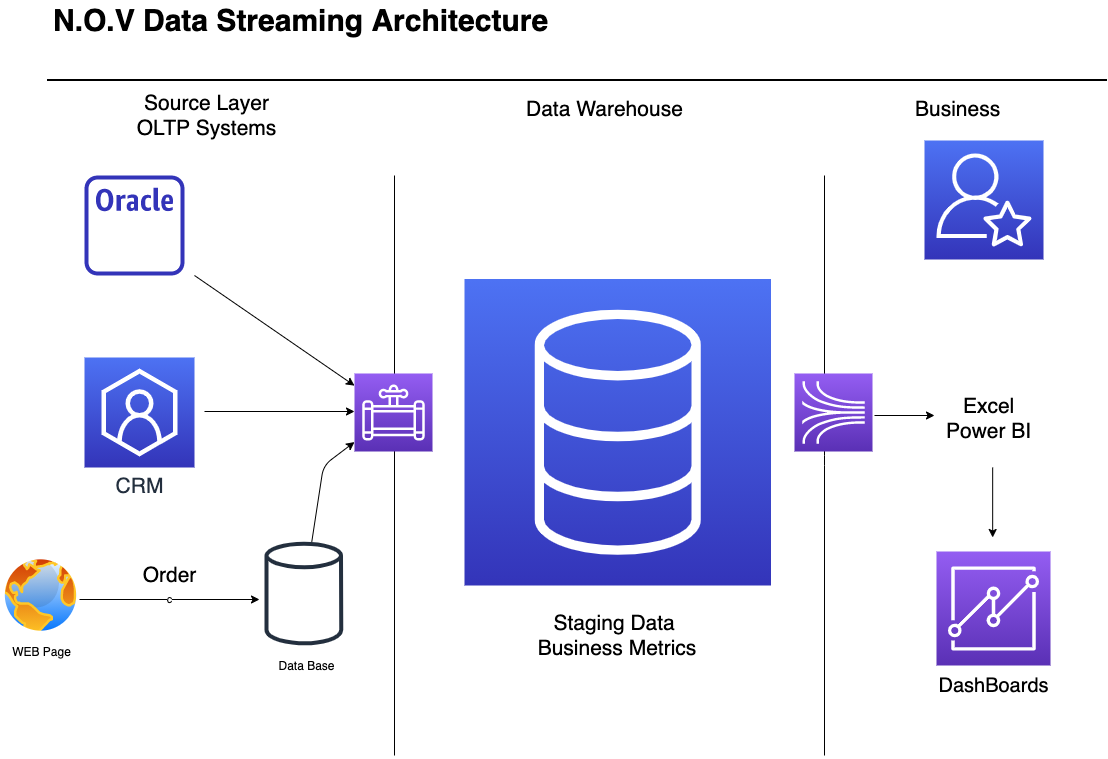

The diagram above was exported from draw.io. Its source (the exported page's mxGraphModel, read from the mxfile embedded in the PNG):
<mxGraphModel dx="1577" dy="1038" grid="1" gridSize="10" guides="1" tooltips="1" connect="1" arrows="1" fold="1" page="1" pageScale="1" pageWidth="1169" pageHeight="827" math="0" shadow="0">
  <root>
    <mxCell id="0" />
    <mxCell id="1" parent="0" />
    <mxCell id="-QjtrjUzRDEMRZ5MF8oH-47" value="N.O.V Data Streaming Architecture" style="text;html=1;resizable=0;points=[];autosize=1;align=left;verticalAlign=top;spacingTop=-4;fontSize=30;fontStyle=1" parent="1" vertex="1">
      <mxGeometry x="56.5" y="64.5" width="510" height="40" as="geometry" />
    </mxCell>
    <mxCell id="SCVMTBWpLvtzJIhz15lM-1" value="" style="line;strokeWidth=2;html=1;fontSize=14;" parent="1" vertex="1">
      <mxGeometry x="52.5" y="139.5" width="1060" height="10" as="geometry" />
    </mxCell>
    <mxCell id="qFzyKAanZDGZPD6uIS3I-1" value="&lt;font style=&quot;font-size: 21px&quot;&gt;Source Layer&lt;br&gt;OLTP Systems&lt;br&gt;&lt;/font&gt;" style="text;html=1;align=center;verticalAlign=middle;resizable=0;points=[];autosize=1;" vertex="1" parent="1">
      <mxGeometry x="136.5" y="160" width="150" height="40" as="geometry" />
    </mxCell>
    <mxCell id="qFzyKAanZDGZPD6uIS3I-3" value="" style="endArrow=none;html=1;" edge="1" parent="1">
      <mxGeometry width="50" height="50" relative="1" as="geometry">
        <mxPoint x="400" y="820" as="sourcePoint" />
        <mxPoint x="400" y="240" as="targetPoint" />
      </mxGeometry>
    </mxCell>
    <mxCell id="qFzyKAanZDGZPD6uIS3I-4" value="" style="outlineConnect=0;fontColor=#232F3E;gradientColor=none;fillColor=#3334B9;strokeColor=none;dashed=0;verticalLabelPosition=bottom;verticalAlign=top;align=center;html=1;fontSize=12;fontStyle=0;aspect=fixed;pointerEvents=1;shape=mxgraph.aws4.rds_oracle_instance_alt;" vertex="1" parent="1">
      <mxGeometry x="90" y="240" width="100" height="100" as="geometry" />
    </mxCell>
    <mxCell id="qFzyKAanZDGZPD6uIS3I-5" value="&lt;font style=&quot;font-size: 21px&quot;&gt;CRM&lt;/font&gt;" style="outlineConnect=0;fontColor=#232F3E;gradientColor=#4D72F3;gradientDirection=north;fillColor=#3334B9;strokeColor=#ffffff;dashed=0;verticalLabelPosition=bottom;verticalAlign=top;align=center;html=1;fontSize=12;fontStyle=0;aspect=fixed;shape=mxgraph.aws4.resourceIcon;resIcon=mxgraph.aws4.customer_enablement;" vertex="1" parent="1">
      <mxGeometry x="90" y="422" width="110" height="110" as="geometry" />
    </mxCell>
    <mxCell id="qFzyKAanZDGZPD6uIS3I-6" value="WEB Page" style="aspect=fixed;perimeter=ellipsePerimeter;html=1;align=center;shadow=0;dashed=0;spacingTop=3;image;image=img/lib/active_directory/internet_globe.svg;" vertex="1" parent="1">
      <mxGeometry x="6.5" y="620" width="80" height="80" as="geometry" />
    </mxCell>
    <mxCell id="qFzyKAanZDGZPD6uIS3I-8" value="" style="outlineConnect=0;fontColor=#232F3E;gradientColor=none;fillColor=#232F3E;strokeColor=none;dashed=0;verticalLabelPosition=bottom;verticalAlign=top;align=center;html=1;fontSize=12;fontStyle=0;aspect=fixed;pointerEvents=1;shape=mxgraph.aws4.generic_database;" vertex="1" parent="1">
      <mxGeometry x="270" y="606" width="78.67" height="104" as="geometry" />
    </mxCell>
    <mxCell id="qFzyKAanZDGZPD6uIS3I-9" value="c" style="endArrow=classic;html=1;" edge="1" parent="1">
      <mxGeometry width="50" height="50" relative="1" as="geometry">
        <mxPoint x="85" y="664" as="sourcePoint" />
        <mxPoint x="265" y="664" as="targetPoint" />
      </mxGeometry>
    </mxCell>
    <mxCell id="qFzyKAanZDGZPD6uIS3I-10" value="&lt;font style=&quot;font-size: 21px&quot;&gt;Order&lt;/font&gt;" style="text;html=1;align=center;verticalAlign=middle;resizable=0;points=[];autosize=1;" vertex="1" parent="1">
      <mxGeometry x="140" y="630" width="70" height="20" as="geometry" />
    </mxCell>
    <mxCell id="qFzyKAanZDGZPD6uIS3I-11" value="&lt;div style=&quot;text-align: center&quot;&gt;&lt;span style=&quot;font-size: 21px&quot;&gt;&lt;font face=&quot;helvetica&quot;&gt;Data Warehouse&lt;/font&gt;&lt;/span&gt;&lt;/div&gt;" style="text;whiteSpace=wrap;html=1;" vertex="1" parent="1">
      <mxGeometry x="530" y="155" width="160" height="50" as="geometry" />
    </mxCell>
    <mxCell id="qFzyKAanZDGZPD6uIS3I-12" value="" style="endArrow=none;html=1;" edge="1" parent="1">
      <mxGeometry width="50" height="50" relative="1" as="geometry">
        <mxPoint x="830" y="820" as="sourcePoint" />
        <mxPoint x="830" y="240" as="targetPoint" />
        <Array as="points">
          <mxPoint x="830" y="520" />
        </Array>
      </mxGeometry>
    </mxCell>
    <mxCell id="qFzyKAanZDGZPD6uIS3I-13" value="&lt;div style=&quot;text-align: center&quot;&gt;&lt;span style=&quot;font-size: 21px&quot;&gt;&lt;font face=&quot;helvetica&quot;&gt;Business&amp;nbsp;&lt;/font&gt;&lt;/span&gt;&lt;/div&gt;" style="text;whiteSpace=wrap;html=1;" vertex="1" parent="1">
      <mxGeometry x="919" y="155" width="160" height="50" as="geometry" />
    </mxCell>
    <mxCell id="qFzyKAanZDGZPD6uIS3I-14" value="" style="outlineConnect=0;fontColor=#232F3E;gradientColor=#4D72F3;gradientDirection=north;fillColor=#3334B9;strokeColor=#ffffff;dashed=0;verticalLabelPosition=bottom;verticalAlign=top;align=center;html=1;fontSize=12;fontStyle=0;aspect=fixed;shape=mxgraph.aws4.resourceIcon;resIcon=mxgraph.aws4.professional_services;" vertex="1" parent="1">
      <mxGeometry x="930" y="205" width="119" height="119" as="geometry" />
    </mxCell>
    <mxCell id="qFzyKAanZDGZPD6uIS3I-15" value="&lt;div style=&quot;text-align: center&quot;&gt;&lt;span style=&quot;font-size: 21px&quot;&gt;&lt;font face=&quot;helvetica&quot;&gt;Excel&lt;/font&gt;&lt;/span&gt;&lt;/div&gt;&lt;div style=&quot;text-align: center&quot;&gt;&lt;span style=&quot;font-size: 21px&quot;&gt;&lt;font face=&quot;helvetica&quot;&gt;Power BI&lt;/font&gt;&lt;/span&gt;&lt;/div&gt;" style="text;whiteSpace=wrap;html=1;" vertex="1" parent="1">
      <mxGeometry x="950" y="452" width="160" height="50" as="geometry" />
    </mxCell>
    <mxCell id="qFzyKAanZDGZPD6uIS3I-16" value="" style="outlineConnect=0;fontColor=#232F3E;gradientColor=#945DF2;gradientDirection=north;fillColor=#5A30B5;strokeColor=#ffffff;dashed=0;verticalLabelPosition=bottom;verticalAlign=top;align=center;html=1;fontSize=12;fontStyle=0;aspect=fixed;shape=mxgraph.aws4.resourceIcon;resIcon=mxgraph.aws4.kinesis;" vertex="1" parent="1">
      <mxGeometry x="800" y="438" width="78" height="78" as="geometry" />
    </mxCell>
    <mxCell id="qFzyKAanZDGZPD6uIS3I-20" value="" style="outlineConnect=0;fontColor=#232F3E;gradientColor=#945DF2;gradientDirection=north;fillColor=#5A30B5;strokeColor=#ffffff;dashed=0;verticalLabelPosition=bottom;verticalAlign=top;align=center;html=1;fontSize=12;fontStyle=0;aspect=fixed;shape=mxgraph.aws4.resourceIcon;resIcon=mxgraph.aws4.data_pipeline;" vertex="1" parent="1">
      <mxGeometry x="360" y="438" width="78" height="78" as="geometry" />
    </mxCell>
    <mxCell id="qFzyKAanZDGZPD6uIS3I-21" value="" style="outlineConnect=0;fontColor=#232F3E;gradientColor=#945DF2;gradientDirection=north;fillColor=#5A30B5;strokeColor=#ffffff;dashed=0;verticalLabelPosition=bottom;verticalAlign=top;align=center;html=1;fontSize=12;fontStyle=0;aspect=fixed;shape=mxgraph.aws4.resourceIcon;resIcon=mxgraph.aws4.quicksight;" vertex="1" parent="1">
      <mxGeometry x="942" y="616" width="114" height="114" as="geometry" />
    </mxCell>
    <mxCell id="qFzyKAanZDGZPD6uIS3I-22" value="&lt;font style=&quot;font-size: 20px&quot;&gt;DashBoards&lt;/font&gt;" style="text;html=1;align=center;verticalAlign=middle;resizable=0;points=[];autosize=1;" vertex="1" parent="1">
      <mxGeometry x="934" y="740" width="130" height="20" as="geometry" />
    </mxCell>
    <mxCell id="qFzyKAanZDGZPD6uIS3I-25" value="" style="endArrow=classic;html=1;" edge="1" parent="1">
      <mxGeometry width="50" height="50" relative="1" as="geometry">
        <mxPoint x="210" y="476" as="sourcePoint" />
        <mxPoint x="360" y="476" as="targetPoint" />
      </mxGeometry>
    </mxCell>
    <mxCell id="qFzyKAanZDGZPD6uIS3I-26" value="" style="endArrow=classic;html=1;" edge="1" parent="1" target="qFzyKAanZDGZPD6uIS3I-20">
      <mxGeometry width="50" height="50" relative="1" as="geometry">
        <mxPoint x="200" y="340" as="sourcePoint" />
        <mxPoint x="340" y="318" as="targetPoint" />
      </mxGeometry>
    </mxCell>
    <mxCell id="qFzyKAanZDGZPD6uIS3I-27" value="" style="endArrow=classic;html=1;" edge="1" parent="1" source="qFzyKAanZDGZPD6uIS3I-8" target="qFzyKAanZDGZPD6uIS3I-20">
      <mxGeometry width="50" height="50" relative="1" as="geometry">
        <mxPoint x="329" y="640" as="sourcePoint" />
        <mxPoint x="499" y="769.33014354067" as="targetPoint" />
        <Array as="points">
          <mxPoint x="329" y="530" />
        </Array>
      </mxGeometry>
    </mxCell>
    <mxCell id="qFzyKAanZDGZPD6uIS3I-30" value="Data Base" style="text;html=1;align=center;verticalAlign=middle;resizable=0;points=[];autosize=1;" vertex="1" parent="1">
      <mxGeometry x="276.5" y="720" width="70" height="20" as="geometry" />
    </mxCell>
    <mxCell id="qFzyKAanZDGZPD6uIS3I-33" value="" style="outlineConnect=0;fontColor=#232F3E;gradientColor=#4D72F3;gradientDirection=north;fillColor=#3334B9;strokeColor=#ffffff;dashed=0;verticalLabelPosition=bottom;verticalAlign=top;align=center;html=1;fontSize=12;fontStyle=0;aspect=fixed;shape=mxgraph.aws4.resourceIcon;resIcon=mxgraph.aws4.database;" vertex="1" parent="1">
      <mxGeometry x="470" y="343.5" width="306.5" height="306.5" as="geometry" />
    </mxCell>
    <mxCell id="qFzyKAanZDGZPD6uIS3I-35" value="" style="endArrow=classic;html=1;" edge="1" parent="1">
      <mxGeometry width="50" height="50" relative="1" as="geometry">
        <mxPoint x="880" y="480" as="sourcePoint" />
        <mxPoint x="940" y="480" as="targetPoint" />
      </mxGeometry>
    </mxCell>
    <mxCell id="qFzyKAanZDGZPD6uIS3I-37" value="" style="endArrow=classic;html=1;" edge="1" parent="1">
      <mxGeometry width="50" height="50" relative="1" as="geometry">
        <mxPoint x="998.17" y="532" as="sourcePoint" />
        <mxPoint x="998.17" y="602" as="targetPoint" />
      </mxGeometry>
    </mxCell>
    <mxCell id="qFzyKAanZDGZPD6uIS3I-38" value="&lt;font style=&quot;font-size: 21px&quot;&gt;Staging Data &lt;br&gt;Business Metrics&lt;/font&gt;" style="text;html=1;strokeColor=none;fillColor=none;align=center;verticalAlign=middle;whiteSpace=wrap;rounded=0;" vertex="1" parent="1">
      <mxGeometry x="508.25" y="660" width="230" height="80" as="geometry" />
    </mxCell>
  </root>
</mxGraphModel>